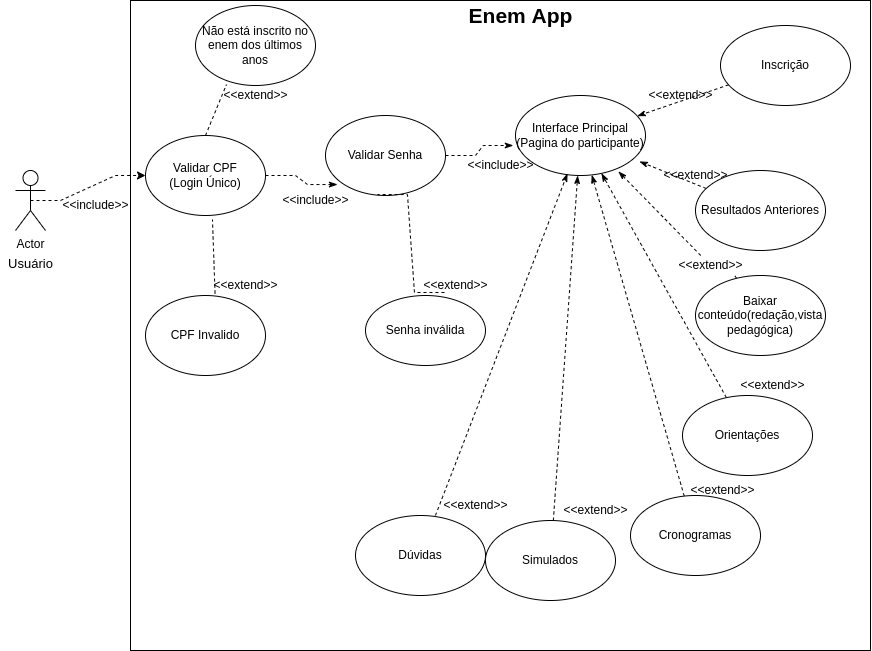

The diagram above was exported from draw.io. Its source (the exported page's mxGraphModel, read from the mxfile embedded in the PNG):
<mxGraphModel dx="1231" dy="643" grid="1" gridSize="10" guides="1" tooltips="1" connect="1" arrows="1" fold="1" page="1" pageScale="1" pageWidth="827" pageHeight="1169" math="0" shadow="0">
  <root>
    <mxCell id="0" />
    <mxCell id="1" parent="0" />
    <mxCell id="VLooP0hB9W1cT0kaK6rY-2" value="" style="rounded=0;whiteSpace=wrap;html=1;" vertex="1" parent="1">
      <mxGeometry x="145" y="5" width="740" height="650" as="geometry" />
    </mxCell>
    <mxCell id="FSTWFUJqWRzQVtk75pLZ-2" value="&lt;meta charset=&quot;utf-8&quot;&gt;&lt;span&gt;&lt;/span&gt;" style="text;whiteSpace=wrap;html=1;" parent="1" vertex="1">
      <mxGeometry x="280" y="210" width="10" height="30" as="geometry" />
    </mxCell>
    <mxCell id="FSTWFUJqWRzQVtk75pLZ-7" style="edgeStyle=entityRelationEdgeStyle;rounded=0;orthogonalLoop=1;jettySize=auto;html=1;exitX=0.5;exitY=0.5;exitDx=0;exitDy=0;exitPerimeter=0;dashed=1;" parent="1" source="FSTWFUJqWRzQVtk75pLZ-3" target="FSTWFUJqWRzQVtk75pLZ-4" edge="1">
      <mxGeometry relative="1" as="geometry" />
    </mxCell>
    <mxCell id="FSTWFUJqWRzQVtk75pLZ-3" value="Actor" style="shape=umlActor;verticalLabelPosition=bottom;verticalAlign=top;html=1;outlineConnect=0;" parent="1" vertex="1">
      <mxGeometry x="30" y="175" width="30" height="60" as="geometry" />
    </mxCell>
    <mxCell id="FSTWFUJqWRzQVtk75pLZ-13" style="rounded=0;orthogonalLoop=1;jettySize=auto;html=1;entryX=0.258;entryY=0.988;entryDx=0;entryDy=0;entryPerimeter=0;dashed=1;endArrow=none;endFill=0;exitX=0.5;exitY=0;exitDx=0;exitDy=0;" parent="1" source="FSTWFUJqWRzQVtk75pLZ-4" target="FSTWFUJqWRzQVtk75pLZ-12" edge="1">
      <mxGeometry relative="1" as="geometry" />
    </mxCell>
    <mxCell id="FSTWFUJqWRzQVtk75pLZ-16" style="edgeStyle=entityRelationEdgeStyle;rounded=0;orthogonalLoop=1;jettySize=auto;html=1;dashed=1;endArrow=classicThin;endFill=1;entryX=0.1;entryY=0.863;entryDx=0;entryDy=0;entryPerimeter=0;" parent="1" source="FSTWFUJqWRzQVtk75pLZ-4" target="FSTWFUJqWRzQVtk75pLZ-15" edge="1">
      <mxGeometry relative="1" as="geometry">
        <mxPoint x="410" y="190" as="targetPoint" />
      </mxGeometry>
    </mxCell>
    <mxCell id="FSTWFUJqWRzQVtk75pLZ-4" value="Validar CPF&lt;br&gt;(Login Único)" style="ellipse;whiteSpace=wrap;html=1;" parent="1" vertex="1">
      <mxGeometry x="160" y="140" width="120" height="80" as="geometry" />
    </mxCell>
    <mxCell id="FSTWFUJqWRzQVtk75pLZ-9" style="rounded=0;orthogonalLoop=1;jettySize=auto;html=1;dashed=1;exitX=0.583;exitY=0.125;exitDx=0;exitDy=0;exitPerimeter=0;endArrow=none;endFill=0;entryX=0.558;entryY=1.05;entryDx=0;entryDy=0;entryPerimeter=0;" parent="1" source="FSTWFUJqWRzQVtk75pLZ-8" target="FSTWFUJqWRzQVtk75pLZ-4" edge="1">
      <mxGeometry relative="1" as="geometry" />
    </mxCell>
    <mxCell id="FSTWFUJqWRzQVtk75pLZ-8" value="CPF Invalido" style="ellipse;whiteSpace=wrap;html=1;" parent="1" vertex="1">
      <mxGeometry x="160" y="300" width="120" height="80" as="geometry" />
    </mxCell>
    <mxCell id="FSTWFUJqWRzQVtk75pLZ-10" value="&amp;lt;&amp;lt;include&amp;gt;&amp;gt;" style="text;html=1;resizable=0;autosize=1;align=center;verticalAlign=middle;points=[];fillColor=none;strokeColor=none;rounded=0;" parent="1" vertex="1">
      <mxGeometry x="70" y="200" width="80" height="20" as="geometry" />
    </mxCell>
    <mxCell id="FSTWFUJqWRzQVtk75pLZ-11" value="&amp;lt;&amp;lt;extend&amp;gt;&amp;gt;" style="text;html=1;resizable=0;autosize=1;align=center;verticalAlign=middle;points=[];fillColor=none;strokeColor=none;rounded=0;" parent="1" vertex="1">
      <mxGeometry x="220" y="280" width="80" height="20" as="geometry" />
    </mxCell>
    <mxCell id="FSTWFUJqWRzQVtk75pLZ-12" value="Não está inscrito no enem dos últimos anos" style="ellipse;whiteSpace=wrap;html=1;" parent="1" vertex="1">
      <mxGeometry x="210" y="10" width="120" height="80" as="geometry" />
    </mxCell>
    <mxCell id="FSTWFUJqWRzQVtk75pLZ-14" value="&amp;lt;&amp;lt;extend&amp;gt;&amp;gt;" style="text;html=1;resizable=0;autosize=1;align=center;verticalAlign=middle;points=[];fillColor=none;strokeColor=none;rounded=0;" parent="1" vertex="1">
      <mxGeometry x="230" y="90" width="80" height="20" as="geometry" />
    </mxCell>
    <mxCell id="FSTWFUJqWRzQVtk75pLZ-21" style="edgeStyle=entityRelationEdgeStyle;rounded=0;orthogonalLoop=1;jettySize=auto;html=1;entryX=-0.017;entryY=0.625;entryDx=0;entryDy=0;entryPerimeter=0;dashed=1;endArrow=classicThin;endFill=1;" parent="1" source="FSTWFUJqWRzQVtk75pLZ-15" target="FSTWFUJqWRzQVtk75pLZ-20" edge="1">
      <mxGeometry relative="1" as="geometry" />
    </mxCell>
    <mxCell id="FSTWFUJqWRzQVtk75pLZ-15" value="Validar Senha" style="ellipse;whiteSpace=wrap;html=1;" parent="1" vertex="1">
      <mxGeometry x="340" y="120" width="120" height="80" as="geometry" />
    </mxCell>
    <mxCell id="FSTWFUJqWRzQVtk75pLZ-19" style="edgeStyle=entityRelationEdgeStyle;rounded=0;orthogonalLoop=1;jettySize=auto;html=1;entryX=0.433;entryY=0.988;entryDx=0;entryDy=0;entryPerimeter=0;dashed=1;endArrow=none;endFill=0;exitX=0.658;exitY=-0.043;exitDx=0;exitDy=0;exitPerimeter=0;" parent="1" source="FSTWFUJqWRzQVtk75pLZ-17" target="FSTWFUJqWRzQVtk75pLZ-15" edge="1">
      <mxGeometry relative="1" as="geometry" />
    </mxCell>
    <mxCell id="FSTWFUJqWRzQVtk75pLZ-17" value="Senha inválida" style="ellipse;whiteSpace=wrap;html=1;" parent="1" vertex="1">
      <mxGeometry x="380" y="300" width="120" height="70" as="geometry" />
    </mxCell>
    <mxCell id="FSTWFUJqWRzQVtk75pLZ-18" value="&amp;lt;&amp;lt;extend&amp;gt;&amp;gt;" style="text;html=1;resizable=0;autosize=1;align=center;verticalAlign=middle;points=[];fillColor=none;strokeColor=none;rounded=0;" parent="1" vertex="1">
      <mxGeometry x="430" y="280" width="80" height="20" as="geometry" />
    </mxCell>
    <mxCell id="FSTWFUJqWRzQVtk75pLZ-20" value="Interface Principal&lt;br&gt;(Pagina do participante)" style="ellipse;whiteSpace=wrap;html=1;" parent="1" vertex="1">
      <mxGeometry x="530" y="100" width="130" height="80" as="geometry" />
    </mxCell>
    <mxCell id="FSTWFUJqWRzQVtk75pLZ-34" style="edgeStyle=none;rounded=0;orthogonalLoop=1;jettySize=auto;html=1;dashed=1;endArrow=classicThin;endFill=1;" parent="1" source="FSTWFUJqWRzQVtk75pLZ-22" target="FSTWFUJqWRzQVtk75pLZ-20" edge="1">
      <mxGeometry relative="1" as="geometry" />
    </mxCell>
    <mxCell id="FSTWFUJqWRzQVtk75pLZ-22" value="Inscrição" style="ellipse;whiteSpace=wrap;html=1;" parent="1" vertex="1">
      <mxGeometry x="735" y="30" width="130" height="80" as="geometry" />
    </mxCell>
    <mxCell id="FSTWFUJqWRzQVtk75pLZ-33" style="edgeStyle=none;rounded=0;orthogonalLoop=1;jettySize=auto;html=1;entryX=0.954;entryY=0.825;entryDx=0;entryDy=0;entryPerimeter=0;dashed=1;endArrow=classicThin;endFill=1;" parent="1" source="FSTWFUJqWRzQVtk75pLZ-23" target="FSTWFUJqWRzQVtk75pLZ-20" edge="1">
      <mxGeometry relative="1" as="geometry" />
    </mxCell>
    <mxCell id="FSTWFUJqWRzQVtk75pLZ-23" value="Resultados Anteriores" style="ellipse;whiteSpace=wrap;html=1;" parent="1" vertex="1">
      <mxGeometry x="710" y="175" width="130" height="80" as="geometry" />
    </mxCell>
    <mxCell id="FSTWFUJqWRzQVtk75pLZ-32" style="edgeStyle=none;rounded=0;orthogonalLoop=1;jettySize=auto;html=1;entryX=0.792;entryY=0.95;entryDx=0;entryDy=0;entryPerimeter=0;dashed=1;endArrow=classicThin;endFill=1;startArrow=none;" parent="1" source="FSTWFUJqWRzQVtk75pLZ-41" target="FSTWFUJqWRzQVtk75pLZ-20" edge="1">
      <mxGeometry relative="1" as="geometry" />
    </mxCell>
    <mxCell id="FSTWFUJqWRzQVtk75pLZ-24" value="Baixar conteúdo(redação,vista pedagógica)" style="ellipse;whiteSpace=wrap;html=1;" parent="1" vertex="1">
      <mxGeometry x="710" y="280" width="130" height="80" as="geometry" />
    </mxCell>
    <mxCell id="FSTWFUJqWRzQVtk75pLZ-31" style="edgeStyle=none;rounded=0;orthogonalLoop=1;jettySize=auto;html=1;dashed=1;endArrow=classicThin;endFill=1;" parent="1" source="FSTWFUJqWRzQVtk75pLZ-25" target="FSTWFUJqWRzQVtk75pLZ-20" edge="1">
      <mxGeometry relative="1" as="geometry" />
    </mxCell>
    <mxCell id="FSTWFUJqWRzQVtk75pLZ-25" value="Orientações" style="ellipse;whiteSpace=wrap;html=1;" parent="1" vertex="1">
      <mxGeometry x="697" y="400" width="130" height="80" as="geometry" />
    </mxCell>
    <mxCell id="FSTWFUJqWRzQVtk75pLZ-30" style="edgeStyle=none;rounded=0;orthogonalLoop=1;jettySize=auto;html=1;dashed=1;endArrow=classicThin;endFill=1;" parent="1" source="FSTWFUJqWRzQVtk75pLZ-26" target="FSTWFUJqWRzQVtk75pLZ-20" edge="1">
      <mxGeometry relative="1" as="geometry" />
    </mxCell>
    <mxCell id="FSTWFUJqWRzQVtk75pLZ-26" value="Simulados" style="ellipse;whiteSpace=wrap;html=1;" parent="1" vertex="1">
      <mxGeometry x="500" y="525" width="130" height="80" as="geometry" />
    </mxCell>
    <mxCell id="FSTWFUJqWRzQVtk75pLZ-28" style="rounded=0;orthogonalLoop=1;jettySize=auto;html=1;dashed=1;endArrow=classicThin;endFill=1;entryX=0.4;entryY=0.975;entryDx=0;entryDy=0;entryPerimeter=0;exitX=0.615;exitY=0;exitDx=0;exitDy=0;exitPerimeter=0;" parent="1" source="FSTWFUJqWRzQVtk75pLZ-27" target="FSTWFUJqWRzQVtk75pLZ-20" edge="1">
      <mxGeometry relative="1" as="geometry">
        <mxPoint x="600" y="410" as="targetPoint" />
      </mxGeometry>
    </mxCell>
    <mxCell id="FSTWFUJqWRzQVtk75pLZ-27" value="Dúvidas" style="ellipse;whiteSpace=wrap;html=1;" parent="1" vertex="1">
      <mxGeometry x="370" y="520" width="130" height="80" as="geometry" />
    </mxCell>
    <mxCell id="FSTWFUJqWRzQVtk75pLZ-29" value="&amp;lt;&amp;lt;extend&amp;gt;&amp;gt;" style="text;html=1;resizable=0;autosize=1;align=center;verticalAlign=middle;points=[];fillColor=none;strokeColor=none;rounded=0;" parent="1" vertex="1">
      <mxGeometry x="450" y="500" width="80" height="20" as="geometry" />
    </mxCell>
    <mxCell id="FSTWFUJqWRzQVtk75pLZ-39" value="&amp;lt;&amp;lt;extend&amp;gt;&amp;gt;" style="text;html=1;resizable=0;autosize=1;align=center;verticalAlign=middle;points=[];fillColor=none;strokeColor=none;rounded=0;" parent="1" vertex="1">
      <mxGeometry x="570" y="505" width="80" height="20" as="geometry" />
    </mxCell>
    <mxCell id="FSTWFUJqWRzQVtk75pLZ-40" value="&amp;lt;&amp;lt;extend&amp;gt;&amp;gt;" style="text;html=1;resizable=0;autosize=1;align=center;verticalAlign=middle;points=[];fillColor=none;strokeColor=none;rounded=0;" parent="1" vertex="1">
      <mxGeometry x="747" y="380" width="80" height="20" as="geometry" />
    </mxCell>
    <mxCell id="FSTWFUJqWRzQVtk75pLZ-42" value="&amp;lt;&amp;lt;extend&amp;gt;&amp;gt;" style="text;html=1;resizable=0;autosize=1;align=center;verticalAlign=middle;points=[];fillColor=none;strokeColor=none;rounded=0;" parent="1" vertex="1">
      <mxGeometry x="670" y="170" width="80" height="20" as="geometry" />
    </mxCell>
    <mxCell id="FSTWFUJqWRzQVtk75pLZ-43" value="&amp;lt;&amp;lt;extend&amp;gt;&amp;gt;" style="text;html=1;resizable=0;autosize=1;align=center;verticalAlign=middle;points=[];fillColor=none;strokeColor=none;rounded=0;" parent="1" vertex="1">
      <mxGeometry x="655" y="90" width="80" height="20" as="geometry" />
    </mxCell>
    <mxCell id="FSTWFUJqWRzQVtk75pLZ-41" value="&amp;lt;&amp;lt;extend&amp;gt;&amp;gt;" style="text;html=1;resizable=0;autosize=1;align=center;verticalAlign=middle;points=[];fillColor=none;strokeColor=none;rounded=0;" parent="1" vertex="1">
      <mxGeometry x="685" y="260" width="80" height="20" as="geometry" />
    </mxCell>
    <mxCell id="FSTWFUJqWRzQVtk75pLZ-45" value="" style="edgeStyle=none;rounded=0;orthogonalLoop=1;jettySize=auto;html=1;entryX=0.792;entryY=0.95;entryDx=0;entryDy=0;entryPerimeter=0;dashed=1;endArrow=none;endFill=1;" parent="1" source="FSTWFUJqWRzQVtk75pLZ-24" target="FSTWFUJqWRzQVtk75pLZ-41" edge="1">
      <mxGeometry relative="1" as="geometry">
        <mxPoint x="730.6192669033892" y="284.97034445029476" as="sourcePoint" />
        <mxPoint x="632.96" y="176" as="targetPoint" />
      </mxGeometry>
    </mxCell>
    <mxCell id="FSTWFUJqWRzQVtk75pLZ-46" value="&amp;lt;&amp;lt;include&amp;gt;&amp;gt;" style="text;html=1;resizable=0;autosize=1;align=center;verticalAlign=middle;points=[];fillColor=none;strokeColor=none;rounded=0;" parent="1" vertex="1">
      <mxGeometry x="290" y="195" width="80" height="20" as="geometry" />
    </mxCell>
    <mxCell id="FSTWFUJqWRzQVtk75pLZ-47" value="&amp;lt;&amp;lt;include&amp;gt;&amp;gt;" style="text;html=1;resizable=0;autosize=1;align=center;verticalAlign=middle;points=[];fillColor=none;strokeColor=none;rounded=0;" parent="1" vertex="1">
      <mxGeometry x="475" y="160" width="80" height="20" as="geometry" />
    </mxCell>
    <mxCell id="FSTWFUJqWRzQVtk75pLZ-49" style="edgeStyle=none;rounded=0;orthogonalLoop=1;jettySize=auto;html=1;dashed=1;endArrow=classicThin;endFill=1;" parent="1" source="FSTWFUJqWRzQVtk75pLZ-48" target="FSTWFUJqWRzQVtk75pLZ-20" edge="1">
      <mxGeometry relative="1" as="geometry" />
    </mxCell>
    <mxCell id="FSTWFUJqWRzQVtk75pLZ-48" value="Cronogramas" style="ellipse;whiteSpace=wrap;html=1;" parent="1" vertex="1">
      <mxGeometry x="645" y="500" width="130" height="80" as="geometry" />
    </mxCell>
    <mxCell id="FSTWFUJqWRzQVtk75pLZ-50" value="&amp;lt;&amp;lt;extend&amp;gt;&amp;gt;" style="text;html=1;resizable=0;autosize=1;align=center;verticalAlign=middle;points=[];fillColor=none;strokeColor=none;rounded=0;" parent="1" vertex="1">
      <mxGeometry x="697" y="485" width="80" height="20" as="geometry" />
    </mxCell>
    <mxCell id="VLooP0hB9W1cT0kaK6rY-4" value="Enem App" style="text;html=1;resizable=0;autosize=1;align=center;verticalAlign=middle;points=[];fillColor=none;strokeColor=none;rounded=0;fontStyle=1;fontSize=21;" vertex="1" parent="1">
      <mxGeometry x="475" y="5" width="120" height="30" as="geometry" />
    </mxCell>
    <mxCell id="VLooP0hB9W1cT0kaK6rY-8" value="&lt;font style=&quot;font-size: 13px&quot;&gt;Usuário&lt;/font&gt;" style="text;html=1;resizable=0;autosize=1;align=center;verticalAlign=middle;points=[];fillColor=none;strokeColor=none;rounded=0;fontSize=21;" vertex="1" parent="1">
      <mxGeometry x="15" y="250" width="60" height="30" as="geometry" />
    </mxCell>
  </root>
</mxGraphModel>